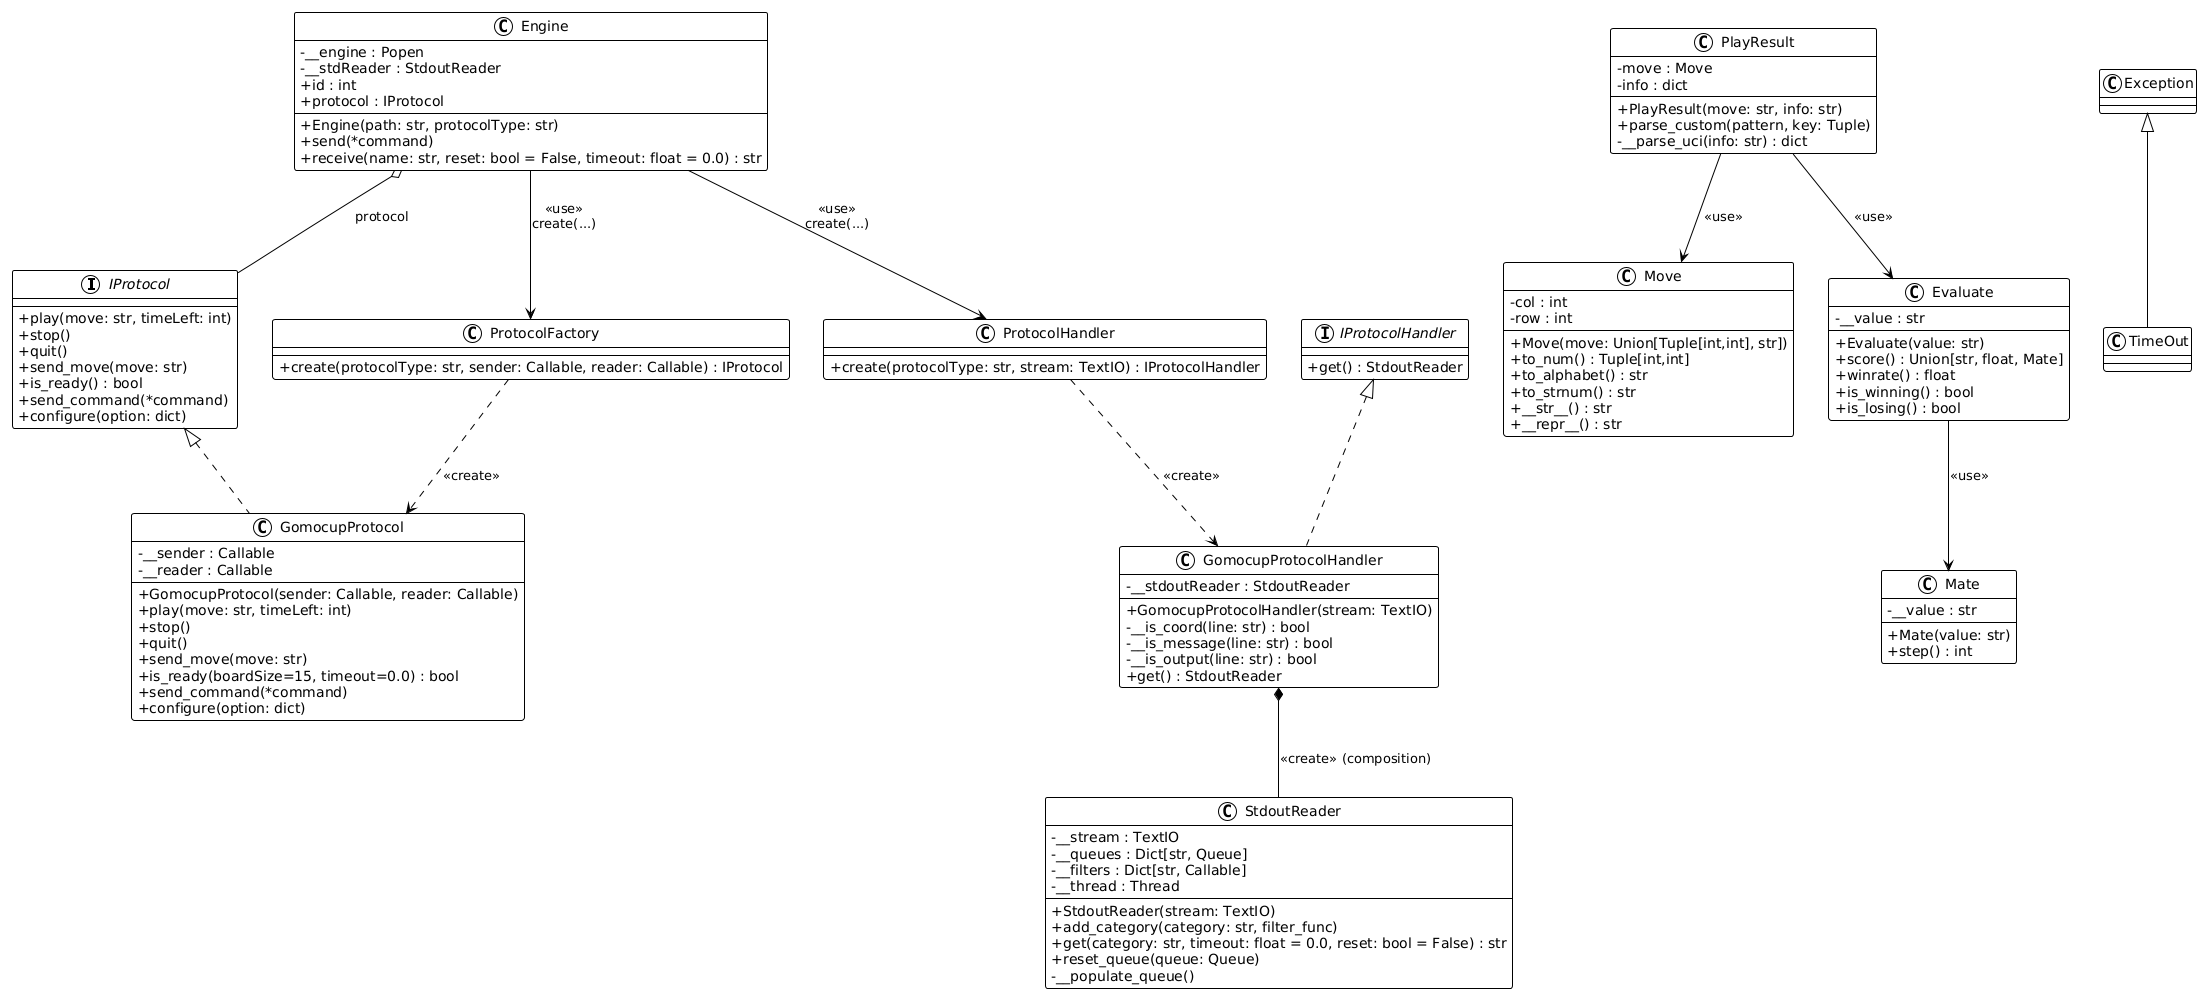

The diagram above was rendered by PlantUML. Its source (embedded in the PNG):
@startuml
!theme plain

' =====================
' Style and Stereotypes
' =====================
skinparam classAttributeIconSize 0

' <<create>>     : used when a class instantiates another object.
' <<use>>        : used when a class simply uses methods or members of another class.
' Composition (*) : strong ownership, usually controlling the lifecycle of contained objects.

' =====================
' Interfaces
' =====================
interface IProtocol {
  + play(move: str, timeLeft: int)
  + stop()
  + quit()
  + send_move(move: str)
  + is_ready() : bool
  + send_command(*command)
  + configure(option: dict)
}

interface IProtocolHandler {
  + get() : StdoutReader
}

' =====================
' Concrete Classes
' =====================
class GomocupProtocol implements IProtocol {
  - __sender : Callable
  - __reader : Callable
  --
  + GomocupProtocol(sender: Callable, reader: Callable)
  + play(move: str, timeLeft: int)
  + stop()
  + quit()
  + send_move(move: str)
  + is_ready(boardSize=15, timeout=0.0) : bool
  + send_command(*command)
  + configure(option: dict)
}

class GomocupProtocolHandler implements IProtocolHandler {
  - __stdoutReader : StdoutReader
  --
  + GomocupProtocolHandler(stream: TextIO)
  - __is_coord(line: str) : bool
  - __is_message(line: str) : bool
  - __is_output(line: str) : bool
  + get() : StdoutReader
}

class ProtocolFactory {
  + create(protocolType: str, sender: Callable, reader: Callable) : IProtocol
}

class ProtocolHandler {
  + create(protocolType: str, stream: TextIO) : IProtocolHandler
}

class StdoutReader {
  - __stream : TextIO
  - __queues : Dict[str, Queue]
  - __filters : Dict[str, Callable]
  - __thread : Thread
  --
  + StdoutReader(stream: TextIO)
  + add_category(category: str, filter_func)
  + get(category: str, timeout: float = 0.0, reset: bool = False) : str
  + reset_queue(queue: Queue)
  - __populate_queue()
}

class Engine {
  - __engine : Popen
  - __stdReader : StdoutReader
  + id : int
  + protocol : IProtocol
  --
  + Engine(path: str, protocolType: str)
  + send(*command)
  + receive(name: str, reset: bool = False, timeout: float = 0.0) : str
}

class Move {
  - col : int
  - row : int
  --
  + Move(move: Union[Tuple[int,int], str])
  + to_num() : Tuple[int,int]
  + to_alphabet() : str
  + to_strnum() : str
  + __str__() : str
  + __repr__() : str
}

class Mate {
  - __value : str
  --
  + Mate(value: str)
  + step() : int
}

class Evaluate {
  - __value : str
  --
  + Evaluate(value: str)
  + score() : Union[str, float, Mate]
  + winrate() : float
  + is_winning() : bool
  + is_losing() : bool
}

class PlayResult {
  - move : Move
  - info : dict
  --
  + PlayResult(move: str, info: str)
  + parse_custom(pattern, key: Tuple)
  - __parse_uci(info: str) : dict
}

class TimeOut extends Exception {
}

' =====================
' Relationships & Stereotypes
' =====================

' Interfaces

' Factories
Engine --> ProtocolFactory : <<use>>\ncreate(...)
Engine --> ProtocolHandler : <<use>>\ncreate(...)

' Protocol Factory - Protocol
ProtocolFactory ..> GomocupProtocol : <<create>>

' Protocol Handler - ProtocolHandler
ProtocolHandler ..> GomocupProtocolHandler : <<create>>

' Composition: GomocupProtocolHandler owns StdoutReader
GomocupProtocolHandler *-d- StdoutReader : <<create>> (composition)

' Engine uses an IProtocol (via composition/aggregation)
Engine o-- IProtocol : protocol

' Usage in other classes
PlayResult --> Move : <<use>>
PlayResult --> Evaluate : <<use>>
Evaluate --> Mate : <<use>>
@enduml